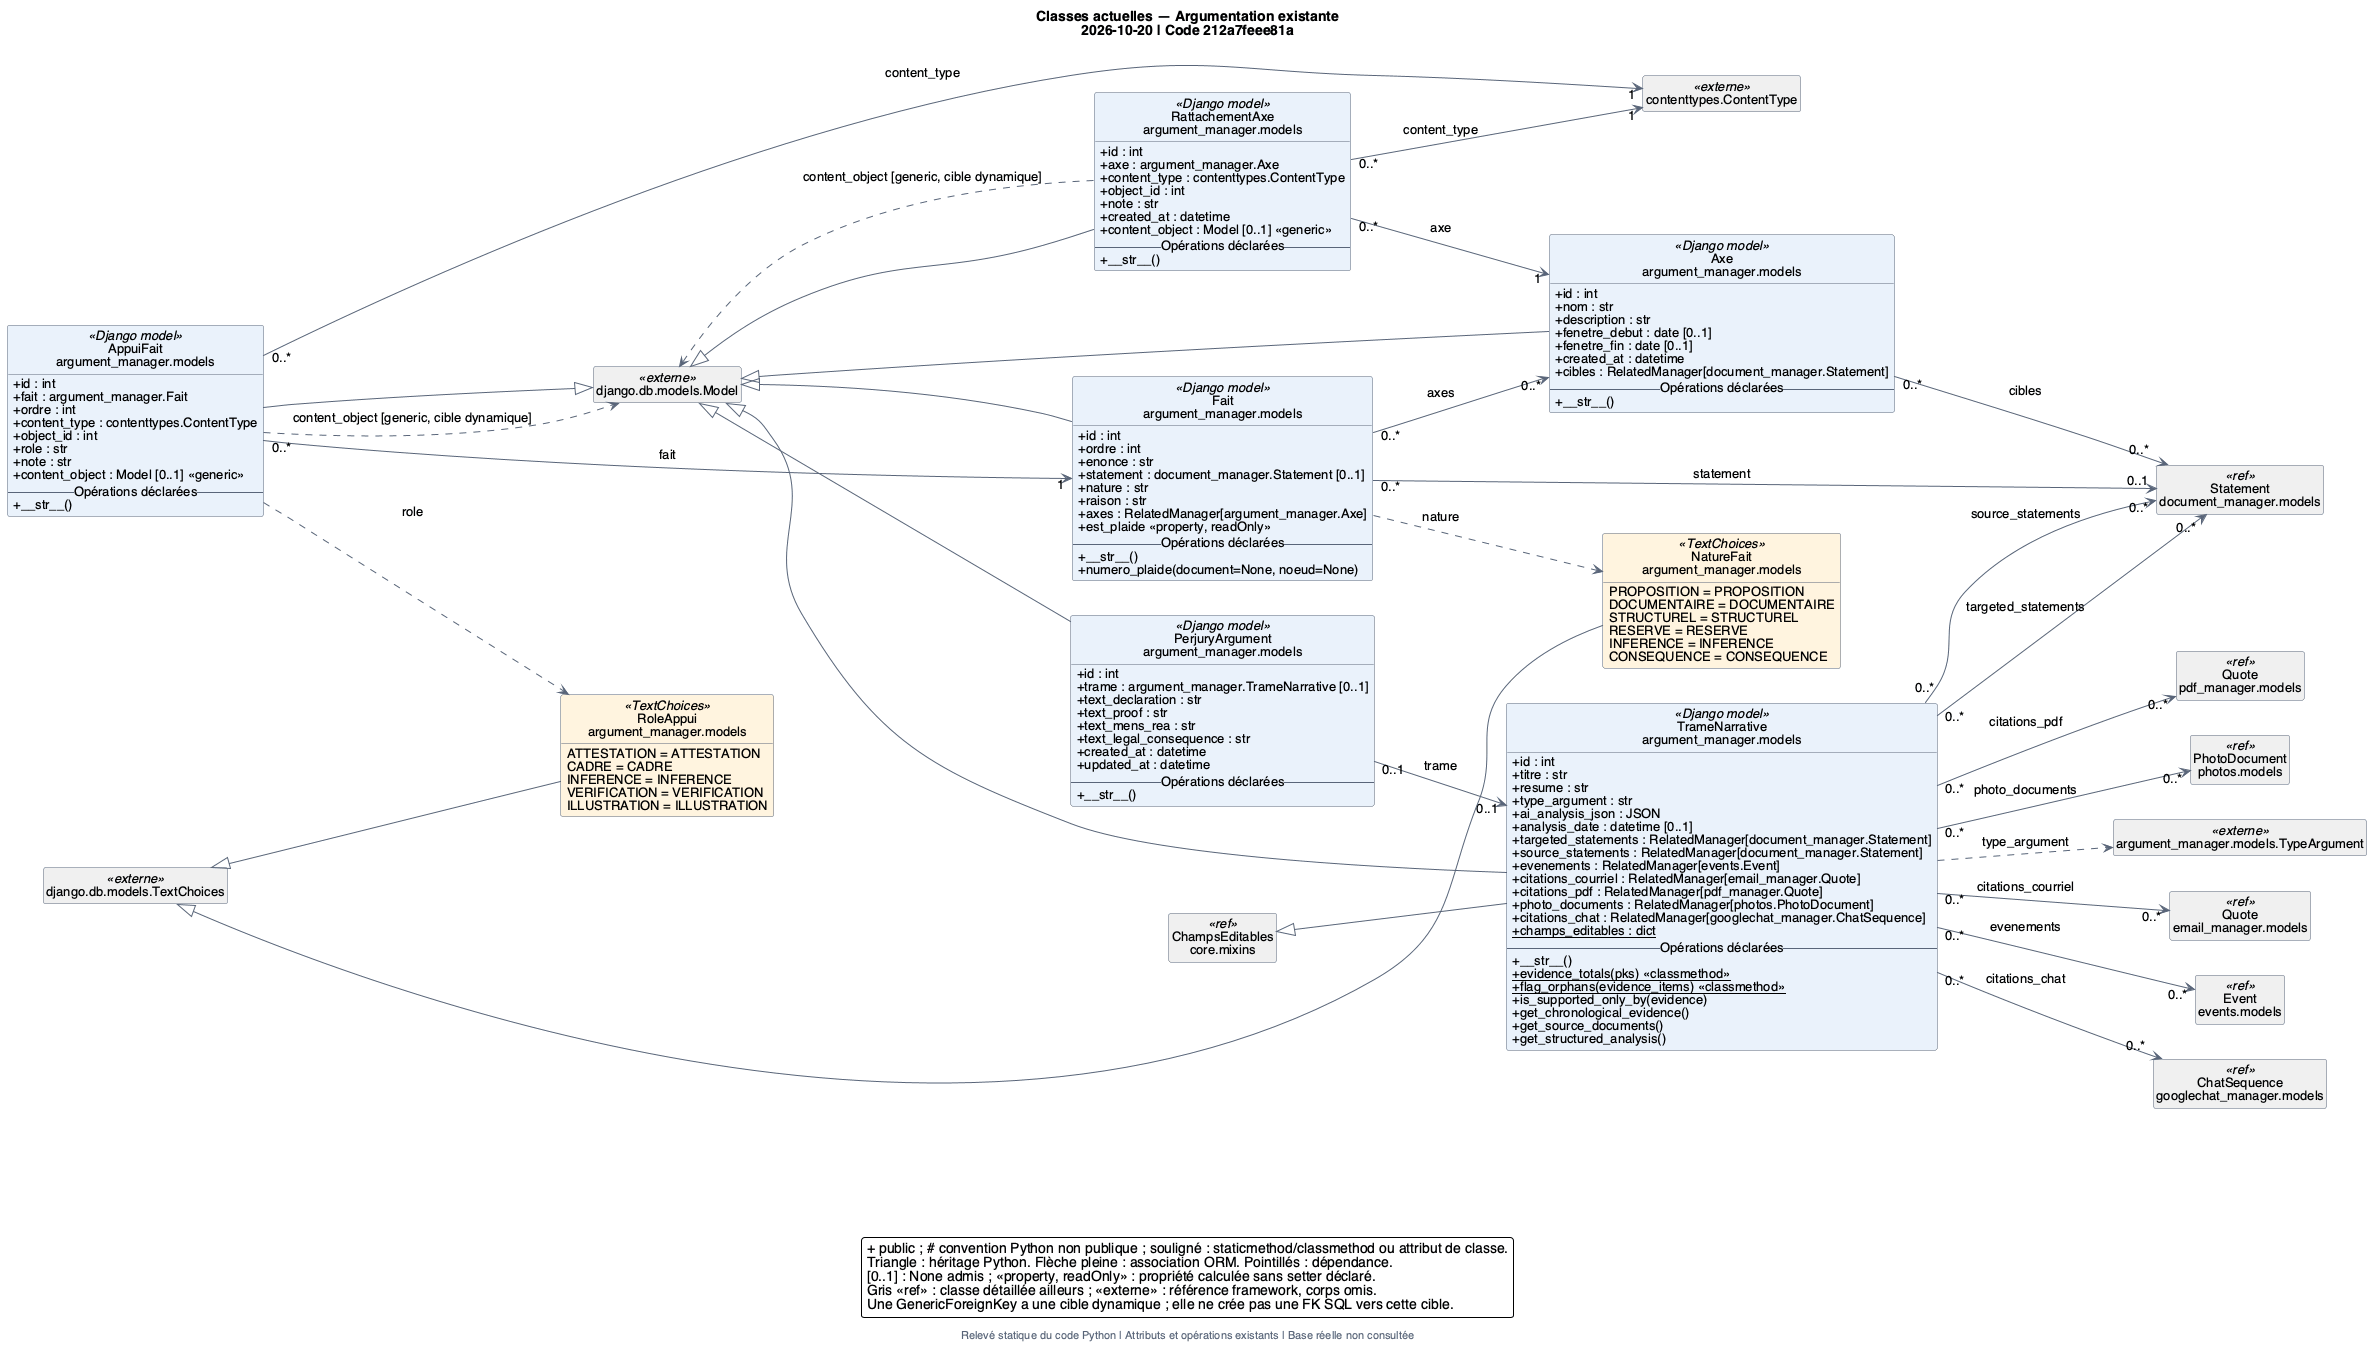

The diagram above was rendered by PlantUML. Its source (embedded in the PNG):
@startuml 04_argumentation
!include style.iuml
left to right direction
title Classes actuelles — Argumentation existante\n2026-10-20 | Code 212a7feee81a
footer Relevé statique du code Python | Attributs et opérations existants | Base réelle non consultée
class "AppuiFait\nargument_manager.models" as C_argument_manager_models_AppuiFait <<Django model>> #EAF2FB {
  {field} + id : int
  {field} + fait : argument_manager.Fait
  {field} + ordre : int
  {field} + content_type : contenttypes.ContentType
  {field} + object_id : int
  {field} + role : str
  {field} + note : str
  {field} + content_object : Model [0..1] <<generic>>
  -- Opérations déclarées --
  {method} + __str__()
}
class "Axe\nargument_manager.models" as C_argument_manager_models_Axe <<Django model>> #EAF2FB {
  {field} + id : int
  {field} + nom : str
  {field} + description : str
  {field} + fenetre_debut : date [0..1]
  {field} + fenetre_fin : date [0..1]
  {field} + created_at : datetime
  {field} + cibles : RelatedManager[document_manager.Statement]
  -- Opérations déclarées --
  {method} + __str__()
}
class "Fait\nargument_manager.models" as C_argument_manager_models_Fait <<Django model>> #EAF2FB {
  {field} + id : int
  {field} + ordre : int
  {field} + enonce : str
  {field} + statement : document_manager.Statement [0..1]
  {field} + nature : str
  {field} + raison : str
  {field} + axes : RelatedManager[argument_manager.Axe]
  {field} + est_plaide <<property, readOnly>>
  -- Opérations déclarées --
  {method} + __str__()
  {method} + numero_plaide(document=None, noeud=None)
}
enum "NatureFait\nargument_manager.models" as C_argument_manager_models_NatureFait <<TextChoices>> #FFF4DF {
  PROPOSITION = PROPOSITION
  DOCUMENTAIRE = DOCUMENTAIRE
  STRUCTUREL = STRUCTUREL
  RESERVE = RESERVE
  INFERENCE = INFERENCE
  CONSEQUENCE = CONSEQUENCE
}
class "PerjuryArgument\nargument_manager.models" as C_argument_manager_models_PerjuryArgument <<Django model>> #EAF2FB {
  {field} + id : int
  {field} + trame : argument_manager.TrameNarrative [0..1]
  {field} + text_declaration : str
  {field} + text_proof : str
  {field} + text_mens_rea : str
  {field} + text_legal_consequence : str
  {field} + created_at : datetime
  {field} + updated_at : datetime
  -- Opérations déclarées --
  {method} + __str__()
}
class "RattachementAxe\nargument_manager.models" as C_argument_manager_models_RattachementAxe <<Django model>> #EAF2FB {
  {field} + id : int
  {field} + axe : argument_manager.Axe
  {field} + content_type : contenttypes.ContentType
  {field} + object_id : int
  {field} + note : str
  {field} + created_at : datetime
  {field} + content_object : Model [0..1] <<generic>>
  -- Opérations déclarées --
  {method} + __str__()
}
enum "RoleAppui\nargument_manager.models" as C_argument_manager_models_RoleAppui <<TextChoices>> #FFF4DF {
  ATTESTATION = ATTESTATION
  CADRE = CADRE
  INFERENCE = INFERENCE
  VERIFICATION = VERIFICATION
  ILLUSTRATION = ILLUSTRATION
}
class "TrameNarrative\nargument_manager.models" as C_argument_manager_models_TrameNarrative <<Django model>> #EAF2FB {
  {field} + id : int
  {field} + titre : str
  {field} + resume : str
  {field} + type_argument : str
  {field} + ai_analysis_json : JSON
  {field} + analysis_date : datetime [0..1]
  {field} + targeted_statements : RelatedManager[document_manager.Statement]
  {field} + source_statements : RelatedManager[document_manager.Statement]
  {field} + evenements : RelatedManager[events.Event]
  {field} + citations_courriel : RelatedManager[email_manager.Quote]
  {field} + citations_pdf : RelatedManager[pdf_manager.Quote]
  {field} + photo_documents : RelatedManager[photos.PhotoDocument]
  {field} + citations_chat : RelatedManager[googlechat_manager.ChatSequence]
  {field} {static} + champs_editables : dict
  -- Opérations déclarées --
  {method} + __str__()
  {method} {static} + evidence_totals(pks) <<classmethod>>
  {method} {static} + flag_orphans(evidence_items) <<classmethod>>
  {method} + is_supported_only_by(evidence)
  {method} + get_chronological_evidence()
  {method} + get_source_documents()
  {method} + get_structured_analysis()
}
class "argument_manager.models.TypeArgument" as C_argument_manager_models_TypeArgument <<externe>> #F0F0F0
class "ChampsEditables\ncore.mixins" as C_core_mixins_ChampsEditables <<ref>> [[11_heritage_regimes.svg]] #F0F0F0 {
}
class "django.db.models.Model" as C_django_db_models_Model <<externe>> #F0F0F0
class "django.db.models.TextChoices" as C_django_db_models_TextChoices <<externe>> #F0F0F0
class "contenttypes.ContentType" as C_django_orm_contenttypes_ContentType <<externe>> #F0F0F0
class "Statement\ndocument_manager.models" as C_document_manager_models_Statement <<ref>> [[01_causes_documents.svg]] #F0F0F0 {
}
class "Quote\nemail_manager.models" as C_email_manager_models_Quote <<ref>> [[06_courriels.svg]] #F0F0F0 {
}
class "Event\nevents.models" as C_events_models_Event <<ref>> [[08_photos_evenements.svg]] #F0F0F0 {
}
class "ChatSequence\ngooglechat_manager.models" as C_googlechat_manager_models_ChatSequence <<ref>> [[09_google_chat.svg]] #F0F0F0 {
}
class "Quote\npdf_manager.models" as C_pdf_manager_models_Quote <<ref>> [[07_pdf_protagonistes.svg]] #F0F0F0 {
}
class "PhotoDocument\nphotos.models" as C_photos_models_PhotoDocument <<ref>> [[08_photos_evenements.svg]] #F0F0F0 {
}
C_django_db_models_Model <|-- C_argument_manager_models_TrameNarrative
C_core_mixins_ChampsEditables <|-- C_argument_manager_models_TrameNarrative
C_argument_manager_models_TrameNarrative ..> C_argument_manager_models_TypeArgument : type_argument
C_argument_manager_models_TrameNarrative "0..*" --> "0..*" C_document_manager_models_Statement : targeted_statements
C_argument_manager_models_TrameNarrative "0..*" --> "0..*" C_document_manager_models_Statement : source_statements
C_argument_manager_models_TrameNarrative "0..*" --> "0..*" C_events_models_Event : evenements
C_argument_manager_models_TrameNarrative "0..*" --> "0..*" C_email_manager_models_Quote : citations_courriel
C_argument_manager_models_TrameNarrative "0..*" --> "0..*" C_pdf_manager_models_Quote : citations_pdf
C_argument_manager_models_TrameNarrative "0..*" --> "0..*" C_photos_models_PhotoDocument : photo_documents
C_argument_manager_models_TrameNarrative "0..*" --> "0..*" C_googlechat_manager_models_ChatSequence : citations_chat
C_django_db_models_Model <|-- C_argument_manager_models_PerjuryArgument
C_argument_manager_models_PerjuryArgument "0..1" --> "0..1" C_argument_manager_models_TrameNarrative : trame
C_django_db_models_TextChoices <|-- C_argument_manager_models_RoleAppui
C_django_db_models_Model <|-- C_argument_manager_models_Axe
C_argument_manager_models_Axe "0..*" --> "0..*" C_document_manager_models_Statement : cibles
C_django_db_models_TextChoices <|-- C_argument_manager_models_NatureFait
C_django_db_models_Model <|-- C_argument_manager_models_Fait
C_argument_manager_models_Fait ..> C_argument_manager_models_NatureFait : nature
C_argument_manager_models_Fait "0..*" --> "0..1" C_document_manager_models_Statement : statement
C_argument_manager_models_Fait "0..*" --> "0..*" C_argument_manager_models_Axe : axes
C_django_db_models_Model <|-- C_argument_manager_models_RattachementAxe
C_argument_manager_models_RattachementAxe "0..*" --> "1" C_argument_manager_models_Axe : axe
C_argument_manager_models_RattachementAxe "0..*" --> "1" C_django_orm_contenttypes_ContentType : content_type
C_argument_manager_models_RattachementAxe ..> C_django_db_models_Model : content_object [generic, cible dynamique]
C_django_db_models_Model <|-- C_argument_manager_models_AppuiFait
C_argument_manager_models_AppuiFait ..> C_argument_manager_models_RoleAppui : role
C_argument_manager_models_AppuiFait "0..*" --> "1" C_argument_manager_models_Fait : fait
C_argument_manager_models_AppuiFait "0..*" --> "1" C_django_orm_contenttypes_ContentType : content_type
C_argument_manager_models_AppuiFait ..> C_django_db_models_Model : content_object [generic, cible dynamique]
legend bottom
  + public ; # convention Python non publique ; souligné : staticmethod/classmethod ou attribut de classe.
  Triangle : héritage Python. Flèche pleine : association ORM. Pointillés : dépendance.
  [0..1] : None admis ; <<property, readOnly>> : propriété calculée sans setter déclaré.
  Gris <<ref>> : classe détaillée ailleurs ; <<externe>> : référence framework, corps omis.
  Une GenericForeignKey a une cible dynamique ; elle ne crée pas une FK SQL vers cette cible.
endlegend
@enduml